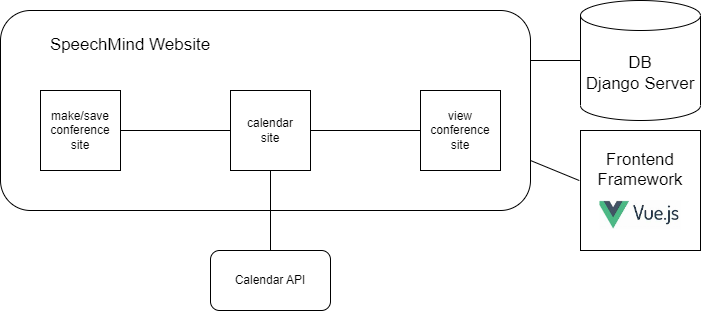

The diagram above was exported from draw.io. Its source (the exported page's mxGraphModel, read from the mxfile embedded in the PNG):
<mxGraphModel dx="841" dy="452" grid="1" gridSize="10" guides="1" tooltips="1" connect="1" arrows="1" fold="1" page="1" pageScale="1" pageWidth="827" pageHeight="1169" math="0" shadow="0">
  <root>
    <mxCell id="WIyWlLk6GJQsqaUBKTNV-0" />
    <mxCell id="WIyWlLk6GJQsqaUBKTNV-1" parent="WIyWlLk6GJQsqaUBKTNV-0" />
    <mxCell id="EkGzoRq9ApALDziNZeTW-0" value="" style="rounded=0;whiteSpace=wrap;html=1;" vertex="1" parent="WIyWlLk6GJQsqaUBKTNV-1">
      <mxGeometry x="350" y="250" width="120" height="60" as="geometry" />
    </mxCell>
    <mxCell id="EkGzoRq9ApALDziNZeTW-1" value="" style="rounded=1;whiteSpace=wrap;html=1;" vertex="1" parent="WIyWlLk6GJQsqaUBKTNV-1">
      <mxGeometry x="90" y="150" width="530" height="200" as="geometry" />
    </mxCell>
    <mxCell id="EkGzoRq9ApALDziNZeTW-2" value="make/save&lt;br&gt;conference&lt;br&gt;site" style="whiteSpace=wrap;html=1;aspect=fixed;" vertex="1" parent="WIyWlLk6GJQsqaUBKTNV-1">
      <mxGeometry x="130" y="230" width="80" height="80" as="geometry" />
    </mxCell>
    <mxCell id="EkGzoRq9ApALDziNZeTW-3" value="&lt;font style=&quot;font-size: 17px;&quot;&gt;SpeechMind Website&lt;/font&gt;" style="text;html=1;strokeColor=none;fillColor=none;align=center;verticalAlign=middle;whiteSpace=wrap;rounded=0;" vertex="1" parent="WIyWlLk6GJQsqaUBKTNV-1">
      <mxGeometry x="130" y="170" width="180" height="30" as="geometry" />
    </mxCell>
    <mxCell id="EkGzoRq9ApALDziNZeTW-4" value="view conference&lt;br&gt;site" style="whiteSpace=wrap;html=1;aspect=fixed;" vertex="1" parent="WIyWlLk6GJQsqaUBKTNV-1">
      <mxGeometry x="510" y="230" width="80" height="80" as="geometry" />
    </mxCell>
    <mxCell id="EkGzoRq9ApALDziNZeTW-6" value="calendar&lt;br&gt;site" style="whiteSpace=wrap;html=1;aspect=fixed;" vertex="1" parent="WIyWlLk6GJQsqaUBKTNV-1">
      <mxGeometry x="320" y="230" width="80" height="80" as="geometry" />
    </mxCell>
    <mxCell id="EkGzoRq9ApALDziNZeTW-7" value="" style="endArrow=none;html=1;rounded=0;entryX=1;entryY=0.5;entryDx=0;entryDy=0;exitX=0;exitY=0.5;exitDx=0;exitDy=0;" edge="1" parent="WIyWlLk6GJQsqaUBKTNV-1" source="EkGzoRq9ApALDziNZeTW-6" target="EkGzoRq9ApALDziNZeTW-2">
      <mxGeometry width="50" height="50" relative="1" as="geometry">
        <mxPoint x="400" y="300" as="sourcePoint" />
        <mxPoint x="450" y="250" as="targetPoint" />
      </mxGeometry>
    </mxCell>
    <mxCell id="EkGzoRq9ApALDziNZeTW-8" value="" style="endArrow=none;html=1;rounded=0;entryX=0;entryY=0.5;entryDx=0;entryDy=0;exitX=1;exitY=0.5;exitDx=0;exitDy=0;" edge="1" parent="WIyWlLk6GJQsqaUBKTNV-1" source="EkGzoRq9ApALDziNZeTW-6" target="EkGzoRq9ApALDziNZeTW-4">
      <mxGeometry width="50" height="50" relative="1" as="geometry">
        <mxPoint x="400" y="300" as="sourcePoint" />
        <mxPoint x="450" y="250" as="targetPoint" />
      </mxGeometry>
    </mxCell>
    <mxCell id="EkGzoRq9ApALDziNZeTW-9" value="Calendar API" style="rounded=1;whiteSpace=wrap;html=1;" vertex="1" parent="WIyWlLk6GJQsqaUBKTNV-1">
      <mxGeometry x="300" y="390" width="120" height="60" as="geometry" />
    </mxCell>
    <mxCell id="EkGzoRq9ApALDziNZeTW-10" value="" style="endArrow=none;html=1;rounded=0;exitX=0.5;exitY=0;exitDx=0;exitDy=0;entryX=0.5;entryY=1;entryDx=0;entryDy=0;" edge="1" parent="WIyWlLk6GJQsqaUBKTNV-1" source="EkGzoRq9ApALDziNZeTW-9" target="EkGzoRq9ApALDziNZeTW-6">
      <mxGeometry width="50" height="50" relative="1" as="geometry">
        <mxPoint x="400" y="370" as="sourcePoint" />
        <mxPoint x="450" y="320" as="targetPoint" />
      </mxGeometry>
    </mxCell>
    <mxCell id="EkGzoRq9ApALDziNZeTW-11" value="DB&lt;br&gt;Django Server" style="shape=cylinder3;whiteSpace=wrap;html=1;boundedLbl=1;backgroundOutline=1;size=15;fontSize=17;" vertex="1" parent="WIyWlLk6GJQsqaUBKTNV-1">
      <mxGeometry x="670" y="140" width="120" height="120" as="geometry" />
    </mxCell>
    <mxCell id="EkGzoRq9ApALDziNZeTW-12" value="" style="endArrow=none;html=1;rounded=0;fontSize=17;entryX=0;entryY=0.5;entryDx=0;entryDy=0;entryPerimeter=0;exitX=1;exitY=0.25;exitDx=0;exitDy=0;" edge="1" parent="WIyWlLk6GJQsqaUBKTNV-1" source="EkGzoRq9ApALDziNZeTW-1" target="EkGzoRq9ApALDziNZeTW-11">
      <mxGeometry width="50" height="50" relative="1" as="geometry">
        <mxPoint x="690" y="330" as="sourcePoint" />
        <mxPoint x="450" y="300" as="targetPoint" />
      </mxGeometry>
    </mxCell>
    <mxCell id="EkGzoRq9ApALDziNZeTW-16" value="Frontend&lt;br&gt;Framework&lt;br&gt;&lt;br&gt;&lt;br&gt;" style="whiteSpace=wrap;html=1;aspect=fixed;fontSize=17;" vertex="1" parent="WIyWlLk6GJQsqaUBKTNV-1">
      <mxGeometry x="670" y="270" width="120" height="120" as="geometry" />
    </mxCell>
    <mxCell id="EkGzoRq9ApALDziNZeTW-15" value="" style="shape=image;imageAspect=0;aspect=fixed;verticalLabelPosition=bottom;verticalAlign=top;fontSize=17;image=data:image/jpeg,(base64 omitted: 6904 chars);clipPath=inset(22.97% 14% 26.76% 0%);" vertex="1" parent="WIyWlLk6GJQsqaUBKTNV-1">
      <mxGeometry x="689.47" y="340" width="81.06" height="29.219302325581396" as="geometry" />
    </mxCell>
    <mxCell id="EkGzoRq9ApALDziNZeTW-17" value="" style="endArrow=none;html=1;rounded=0;fontSize=17;entryX=-0.01;entryY=0.417;entryDx=0;entryDy=0;entryPerimeter=0;exitX=1;exitY=0.75;exitDx=0;exitDy=0;" edge="1" parent="WIyWlLk6GJQsqaUBKTNV-1" source="EkGzoRq9ApALDziNZeTW-1" target="EkGzoRq9ApALDziNZeTW-16">
      <mxGeometry width="50" height="50" relative="1" as="geometry">
        <mxPoint x="440" y="370" as="sourcePoint" />
        <mxPoint x="490" y="320" as="targetPoint" />
      </mxGeometry>
    </mxCell>
  </root>
</mxGraphModel>